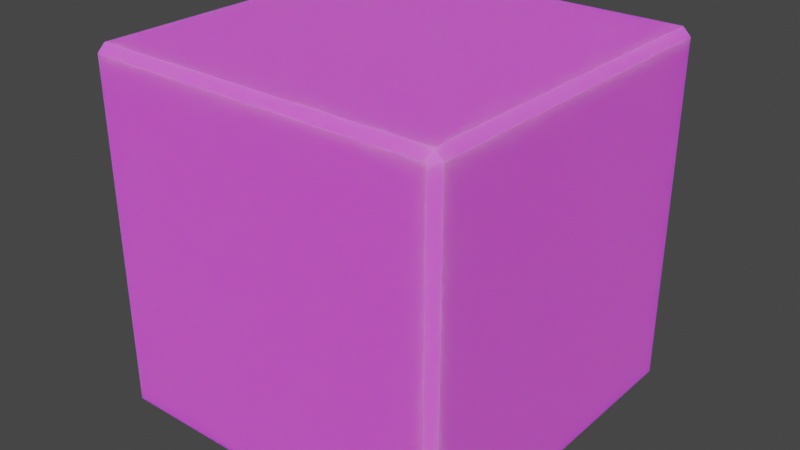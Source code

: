 # Source: Path_Block.blend  (saved by Blender 3.2.14; exported with 4.5.12 LTS)
import bpy
from mathutils import Matrix  # noqa: F401  (used for matrix-valued properties, if any)

bpy.ops.wm.read_factory_settings(use_empty=True)
scene = bpy.context.scene
scene.name = 'Scene'

# ---- images (referenced by path relative to the original .blend; pixels are not part of the script)
import os
ASSET_DIR = os.environ.get("B2B_ASSET_DIR", "")  # directory of the original .blend (textures are referenced by path, not embedded)
HERE = os.path.dirname(os.path.abspath(__file__))  # packed textures are extracted next to this script under _unpacked/

def load_image(name, relpath, width, height, colorspace="sRGB"):
    """Load a texture the original file referenced (path relative to the .blend, or extracted next to this script)."""
    p = next((c for c in (os.path.join(HERE, relpath), os.path.join(ASSET_DIR, relpath)) if relpath and os.path.exists(c)), "")
    if p:
        img = bpy.data.images.load(p, check_existing=True)
        img.name = name
    else:  # same state as the original file: an image datablock whose file is absent (Cycles renders it pink)
        img = bpy.data.images.new(name, width, height)
        img.source = "FILE"
        img.filepath = "//" + (relpath or name)
    img.colorspace_settings.name = colorspace
    return img
img_gradient_png = load_image('Gradient.png', 'Gradient.png', 1024, 1024, 'sRGB')

# ---- materials (node trees are filled in below, after node groups)
mat_material = bpy.data.materials.new('Material')
mat_material.alpha_threshold = 0.0
mat_material.use_transparent_shadow = False
mat_material.line_color = (0.0, 0.0, 0.0, 1.0)

# ---- material node trees
mat_material.use_nodes = True; mat_material.node_tree.nodes.clear()
_N = mat_material.node_tree.nodes; _L = mat_material.node_tree.links
n0 = _N.new('ShaderNodeOutputMaterial'); n0.name = 'Material Output'; n0.location = (300, 300)
n1 = _N.new('ShaderNodeBsdfPrincipled'); n1.name = 'Principled BSDF'; n1.location = (10, 300)
n1.distribution = 'GGX'
n1.subsurface_method = 'RANDOM_WALK_SKIN'
n1.inputs[2].default_value = 1.0
n1.inputs[3].default_value = 1.45
n1.inputs[8].default_value = 1.0
n1.inputs[10].default_value = 0.1
n1.inputs[27].default_value = (0.0, 0.0, 0.0, 1.0)
n1.inputs[28].default_value = 1.0
n2 = _N.new('ShaderNodeTexImage'); n2.name = 'Image Texture'; n2.location = (-280, 280)
n2.image = img_gradient_png
n3 = _N.new('ShaderNodeMix'); n3.name = 'Mix'; n3.location = (-160, 180)
n3.data_type = 'RGBA'
n3.inputs[0].default_value = 0.1
n3.inputs[7].default_value = (0.005882, 1.0, 0.0, 1.0)
_L.new(n1.outputs[0], n0.inputs[0])
_L.new(n2.outputs[0], n3.inputs[6])
_L.new(n3.outputs[2], n1.inputs[0])
n0.is_active_output = True

# ---- world
world_world = bpy.data.worlds.new('World'); scene.world = world_world
world_world.use_nodes = True; world_world.node_tree.nodes.clear()
_N = world_world.node_tree.nodes; _L = world_world.node_tree.links
n0 = _N.new('ShaderNodeOutputWorld'); n0.name = 'World Output'; n0.location = (300, 300)
n1 = _N.new('ShaderNodeBackground'); n1.name = 'Background'; n1.location = (10, 300)
n1.inputs[0].default_value = (0.05088, 0.05088, 0.05088, 1.0)
_L.new(n1.outputs[0], n0.inputs[0])
n0.is_active_output = True
world_world.color = (0.05088, 0.05088, 0.05088)
world_world.use_sun_shadow = False
world_world.sun_shadow_jitter_overblur = 0.0

# ---- meshes
me_cube_001 = bpy.data.meshes.new('Cube.001')
me_cube_001.from_pydata([(-0.4775, -0.5, 0.4775), (-0.4775, -0.4775, 0.5), (-0.5, -0.4775, 0.4775), (-0.4775, 0.4775, 0.5), (-0.4775, 0.5, 0.4775), (-0.5, 0.4775, 0.4775), (-0.4775, -0.5, -0.4775), (-0.5, -0.4775, -0.4775), (-0.4775, -0.4775, -0.5), (-0.4775, 0.5, -0.4775), (-0.4775, 0.4775, -0.5), (-0.5, 0.4775, -0.4775), (0.4775, -0.5, 0.4775), (0.5, -0.4775, 0.4775), (0.4775, -0.4775, 0.5), (0.4775, 0.5, 0.4775), (0.4775, 0.4775, 0.5), (0.5, 0.4775, 0.4775), (0.4775, -0.5, -0.4775), (0.4775, -0.4775, -0.5), (0.5, -0.4775, -0.4775), (0.4775, 0.5, -0.4775), (0.5, 0.4775, -0.4775), (0.4775, 0.4775, -0.5)], [], [(14, 16, 3, 1), (20, 22, 17, 13), (21, 9, 4, 15), (2, 5, 11, 7), (8, 10, 23, 19), (0, 1, 2), (3, 4, 5), (6, 7, 8), (9, 10, 11), (12, 13, 14), (15, 16, 17), (18, 19, 20), (21, 22, 23), (6, 0, 2, 7), (1, 3, 5, 2), (4, 9, 11, 5), (10, 8, 7, 11), (18, 6, 8, 19), (9, 21, 23, 10), (22, 20, 19, 23), (12, 18, 20, 13), (21, 15, 17, 22), (16, 14, 13, 17), (0, 12, 14, 1), (15, 4, 3, 16), (6, 18, 12, 0)])
_uv = me_cube_001.uv_layers.new(name='UVMap')
_uv.uv.foreach_set('vector', [0.8324, 0.6629, 0.8324, 0.6816, 0.8137, 0.6816, 0.8137, 0.6629, 0.8329, 0.6629, 0.8329, 0.6816, 0.8329, 0.6816, 0.8329, 0.6629, 0.8324, 0.682, 0.8137, 0.682, 0.8137, 0.682, 0.8324, 0.682, 0.8133, 0.6629, 0.8133, 0.6816, 0.8133, 0.6816, 0.8133, 0.6629, 0.8137, 0.6629, 0.8137, 0.6816, 0.8324, 0.6816, 0.8324, 0.6629, 0.8137, 0.6624, 0.8137, 0.6629, 0.8133, 0.6629, 0.8137, 0.6816, 0.8137, 0.682, 0.8133, 0.6816, 0.8137, 0.6624, 0.8133, 0.6629, 0.8137, 0.6629, 0.8137, 0.682, 0.8137, 0.6816, 0.8133, 0.6816, 0.8324, 0.6624, 0.8329, 0.6629, 0.8324, 0.6629, 0.8324, 0.682, 0.8324, 0.6816, 0.8329, 0.6816, 0.8324, 0.6624, 0.8324, 0.6629, 0.8329, 0.6629, 0.8324, 0.682, 0.8329, 0.6816, 0.8324, 0.6816, 0.8137, 0.6624, 0.8137, 0.6624, 0.8133, 0.6629, 0.8133, 0.6629, 0.8137, 0.6629, 0.8137, 0.6816, 0.8133, 0.6816, 0.8133, 0.6629, 0.8137, 0.682, 0.8137, 0.682, 0.8133, 0.6816, 0.8133, 0.6816, 0.8137, 0.6816, 0.8137, 0.6629, 0.8133, 0.6629, 0.8133, 0.6816, 0.8324, 0.6624, 0.8137, 0.6624, 0.8137, 0.6629, 0.8324, 0.6629, 0.8137, 0.682, 0.8324, 0.682, 0.8324, 0.6816, 0.8137, 0.6816, 0.8329, 0.6816, 0.8329, 0.6629, 0.8324, 0.6629, 0.8324, 0.6816, 0.8324, 0.6624, 0.8324, 0.6624, 0.8329, 0.6629, 0.8329, 0.6629, 0.8324, 0.682, 0.8324, 0.682, 0.8329, 0.6816, 0.8329, 0.6816, 0.8324, 0.6816, 0.8324, 0.6629, 0.8329, 0.6629, 0.8329, 0.6816, 0.8137, 0.6624, 0.8324, 0.6624, 0.8324, 0.6629, 0.8137, 0.6629, 0.8324, 0.682, 0.8137, 0.682, 0.8137, 0.6816, 0.8324, 0.6816, 0.8137, 0.6624, 0.8324, 0.6624, 0.8324, 0.6624, 0.8137, 0.6624])
me_cube_001.materials.append(mat_material)
me_cube_001.update()

# ---- objects
ob_clear_block = bpy.data.objects.new('Clear Block', me_cube_001)

# ---- transforms, parenting, visibility, modifiers, constraints
ob_clear_block.location = (0.0, 0.0, 0.0)
ob_clear_block.rotation_euler = (1.571, 0.0, 0.0)

# ---- collection membership
scene.collection.objects.link(ob_clear_block)

# ---- scene / render settings (as saved in the file)
scene.frame_start = 1; scene.frame_end = 250; scene.frame_set(1)
scene.render.engine = 'BLENDER_EEVEE_NEXT'
scene.cycles.sampling_pattern = 'TABULATED_SOBOL'
scene.cycles.use_light_tree = False
scene.view_settings.view_transform = 'Filmic'
bpy.context.view_layer.update()

# ---- added for rendering (the .blend has no active camera and no usable light): camera, sun
cam_auto = bpy.data.cameras.new('AutoCamera')
cam_auto.lens = 50.0
cam_auto.sensor_width = 36.0
cam_auto.clip_end = 1000.0
ob_auto_camera = bpy.data.objects.new('AutoCamera', cam_auto)
scene.collection.objects.link(ob_auto_camera)
ob_auto_camera.location = (1.60254, -1.92304, 1.28203)
ob_auto_camera.rotation_euler = (1.09748, -7.21219e-08, 0.694738)
scene.camera = ob_auto_camera
light_auto_sun = bpy.data.lights.new('AutoSun', 'SUN')
light_auto_sun.energy = 3.0
light_auto_sun.angle = 0.0523599
ob_auto_sun = bpy.data.objects.new('AutoSun', light_auto_sun)
scene.collection.objects.link(ob_auto_sun)
ob_auto_sun.rotation_euler = (0.872665, 0.174533, 0.523599)
bpy.context.view_layer.update()

